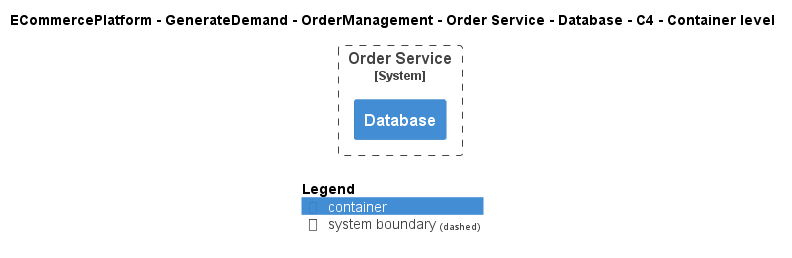

The diagram above was rendered by PlantUML. Its source (embedded in the PNG):
@startuml
!include ..\..\..\..\..\..\..\.c4s\C4_Container.puml

AddElementTag("c4interflow:lifecycle:new", $bgColor=green, $fontColor=#ffffff, $borderColor=green, $shadowing="False")
AddElementTag("c4interflow:lifecycle:changed", $bgColor=orange, $fontColor=#ffffff, $borderColor=orange, $shadowing="False")
AddElementTag("c4interflow:lifecycle:removed", $bgColor=red, $fontColor=#ffffff, $borderColor=red, $shadowing="False")

AddRelTag("c4interflow:lifecycle:new", $textColor=green, $lineColor=green)
AddRelTag("c4interflow:lifecycle:changed", $textColor=orange, $lineColor=orange)
AddRelTag("c4interflow:lifecycle:removed", $textColor=red, $lineColor=red)

SHOW_PERSON_PORTRAIT()
LAYOUT_TOP_DOWN()

skinparam linetype polyline

title ECommercePlatform - GenerateDemand - OrderManagement - Order Service - Database - C4 - Container level


System_Boundary(ECommercePlatform.GenerateDemand.OrderManagement.SoftwareSystems.OrderService, "Order Service") {
    Container(ECommercePlatform.GenerateDemand.OrderManagement.SoftwareSystems.OrderService.Containers.Database, "Database", "", "")
}



SHOW_LEGEND()
@enduml